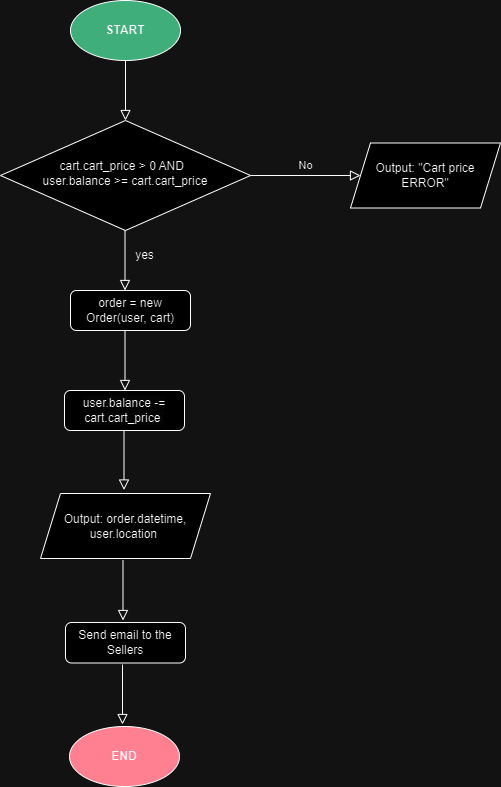

The diagram above was exported from draw.io. Its source (the exported page's mxGraphModel, read from the mxfile embedded in the PNG):
<mxGraphModel dx="1034" dy="435" grid="1" gridSize="10" guides="1" tooltips="1" connect="1" arrows="1" fold="1" page="1" pageScale="1" pageWidth="827" pageHeight="1169" math="0" shadow="0">
  <root>
    <mxCell id="WIyWlLk6GJQsqaUBKTNV-0" />
    <mxCell id="WIyWlLk6GJQsqaUBKTNV-1" parent="WIyWlLk6GJQsqaUBKTNV-0" />
    <mxCell id="WIyWlLk6GJQsqaUBKTNV-2" value="" style="rounded=0;html=1;jettySize=auto;orthogonalLoop=1;fontSize=11;endArrow=block;endFill=0;endSize=8;strokeWidth=1;shadow=0;labelBackgroundColor=none;edgeStyle=orthogonalEdgeStyle;exitX=0.5;exitY=1;exitDx=0;exitDy=0;" parent="WIyWlLk6GJQsqaUBKTNV-1" source="-ApXg8W7nT4-5HoS_Sss-0" target="WIyWlLk6GJQsqaUBKTNV-6" edge="1">
      <mxGeometry relative="1" as="geometry">
        <mxPoint x="300" y="190" as="sourcePoint" />
      </mxGeometry>
    </mxCell>
    <mxCell id="WIyWlLk6GJQsqaUBKTNV-5" value="No" style="edgeStyle=orthogonalEdgeStyle;rounded=0;html=1;jettySize=auto;orthogonalLoop=1;fontSize=11;endArrow=block;endFill=0;endSize=8;strokeWidth=1;shadow=0;labelBackgroundColor=none;entryX=0;entryY=0.5;entryDx=0;entryDy=0;" parent="WIyWlLk6GJQsqaUBKTNV-1" source="WIyWlLk6GJQsqaUBKTNV-6" target="-ApXg8W7nT4-5HoS_Sss-25" edge="1">
      <mxGeometry y="10" relative="1" as="geometry">
        <mxPoint as="offset" />
        <mxPoint x="500" y="265" as="targetPoint" />
      </mxGeometry>
    </mxCell>
    <mxCell id="WIyWlLk6GJQsqaUBKTNV-6" value="cart.cart_price &amp;gt; 0 AND&amp;nbsp;&amp;nbsp;&lt;div&gt;user.balance &amp;gt;= cart.cart_price&lt;/div&gt;" style="rhombus;whiteSpace=wrap;html=1;shadow=0;fontFamily=Helvetica;fontSize=12;align=center;strokeWidth=1;spacing=6;spacingTop=-4;" parent="WIyWlLk6GJQsqaUBKTNV-1" vertex="1">
      <mxGeometry x="160" y="210" width="250" height="110" as="geometry" />
    </mxCell>
    <mxCell id="-ApXg8W7nT4-5HoS_Sss-0" value="&lt;b&gt;START&lt;/b&gt;" style="ellipse;whiteSpace=wrap;html=1;fillColor=#198754;" vertex="1" parent="WIyWlLk6GJQsqaUBKTNV-1">
      <mxGeometry x="230" y="90" width="110" height="60" as="geometry" />
    </mxCell>
    <mxCell id="-ApXg8W7nT4-5HoS_Sss-1" value="order = new Order(user, cart)" style="rounded=1;whiteSpace=wrap;html=1;fontSize=12;glass=0;strokeWidth=1;shadow=0;" vertex="1" parent="WIyWlLk6GJQsqaUBKTNV-1">
      <mxGeometry x="230" y="380" width="120" height="40" as="geometry" />
    </mxCell>
    <mxCell id="-ApXg8W7nT4-5HoS_Sss-2" value="" style="rounded=0;html=1;jettySize=auto;orthogonalLoop=1;fontSize=11;endArrow=block;endFill=0;endSize=8;strokeWidth=1;shadow=0;labelBackgroundColor=none;edgeStyle=orthogonalEdgeStyle;exitX=0.5;exitY=1;exitDx=0;exitDy=0;" edge="1" parent="WIyWlLk6GJQsqaUBKTNV-1">
      <mxGeometry relative="1" as="geometry">
        <mxPoint x="284.5" y="320" as="sourcePoint" />
        <mxPoint x="284.5" y="380" as="targetPoint" />
      </mxGeometry>
    </mxCell>
    <mxCell id="-ApXg8W7nT4-5HoS_Sss-3" value="" style="rounded=0;html=1;jettySize=auto;orthogonalLoop=1;fontSize=11;endArrow=block;endFill=0;endSize=8;strokeWidth=1;shadow=0;labelBackgroundColor=none;edgeStyle=orthogonalEdgeStyle;exitX=0.5;exitY=1;exitDx=0;exitDy=0;" edge="1" parent="WIyWlLk6GJQsqaUBKTNV-1">
      <mxGeometry relative="1" as="geometry">
        <mxPoint x="284.5" y="420" as="sourcePoint" />
        <mxPoint x="284.5" y="480" as="targetPoint" />
      </mxGeometry>
    </mxCell>
    <mxCell id="-ApXg8W7nT4-5HoS_Sss-4" value="Send email to the Sellers" style="rounded=1;whiteSpace=wrap;html=1;fontSize=12;glass=0;strokeWidth=1;shadow=0;" vertex="1" parent="WIyWlLk6GJQsqaUBKTNV-1">
      <mxGeometry x="225" y="712" width="120" height="40.5" as="geometry" />
    </mxCell>
    <mxCell id="-ApXg8W7nT4-5HoS_Sss-5" value="&lt;br&gt;&lt;span style=&quot;color: rgb(0, 0, 0); font-family: Helvetica; font-size: 12px; font-style: normal; font-variant-ligatures: normal; font-variant-caps: normal; font-weight: 400; letter-spacing: normal; orphans: 2; text-align: center; text-indent: 0px; text-transform: none; widows: 2; word-spacing: 0px; -webkit-text-stroke-width: 0px; white-space: normal; background-color: rgb(251, 251, 251); text-decoration-thickness: initial; text-decoration-style: initial; text-decoration-color: initial; display: inline !important; float: none;&quot;&gt;user.balance -= cart.cart_price&lt;span&gt;&amp;nbsp;&lt;/span&gt;&lt;/span&gt;&lt;div&gt;&lt;br&gt;&lt;/div&gt;" style="rounded=1;whiteSpace=wrap;html=1;fontSize=12;glass=0;strokeWidth=1;shadow=0;" vertex="1" parent="WIyWlLk6GJQsqaUBKTNV-1">
      <mxGeometry x="224" y="480" width="120" height="40" as="geometry" />
    </mxCell>
    <mxCell id="-ApXg8W7nT4-5HoS_Sss-13" value="" style="rounded=0;html=1;jettySize=auto;orthogonalLoop=1;fontSize=11;endArrow=block;endFill=0;endSize=8;strokeWidth=1;shadow=0;labelBackgroundColor=none;edgeStyle=orthogonalEdgeStyle;exitX=0.5;exitY=1;exitDx=0;exitDy=0;" edge="1" parent="WIyWlLk6GJQsqaUBKTNV-1">
      <mxGeometry relative="1" as="geometry">
        <mxPoint x="282.5" y="650" as="sourcePoint" />
        <mxPoint x="282.5" y="710" as="targetPoint" />
      </mxGeometry>
    </mxCell>
    <mxCell id="-ApXg8W7nT4-5HoS_Sss-15" value="" style="rounded=0;html=1;jettySize=auto;orthogonalLoop=1;fontSize=11;endArrow=block;endFill=0;endSize=8;strokeWidth=1;shadow=0;labelBackgroundColor=none;edgeStyle=orthogonalEdgeStyle;exitX=0.5;exitY=1;exitDx=0;exitDy=0;" edge="1" parent="WIyWlLk6GJQsqaUBKTNV-1">
      <mxGeometry relative="1" as="geometry">
        <mxPoint x="283.5" y="519.5" as="sourcePoint" />
        <mxPoint x="283.5" y="579.5" as="targetPoint" />
      </mxGeometry>
    </mxCell>
    <mxCell id="-ApXg8W7nT4-5HoS_Sss-16" value="yes" style="text;html=1;align=center;verticalAlign=middle;resizable=0;points=[];autosize=1;strokeColor=none;fillColor=none;" vertex="1" parent="WIyWlLk6GJQsqaUBKTNV-1">
      <mxGeometry x="284" y="330" width="40" height="30" as="geometry" />
    </mxCell>
    <mxCell id="-ApXg8W7nT4-5HoS_Sss-18" value="&lt;b&gt;END&lt;/b&gt;" style="ellipse;whiteSpace=wrap;html=1;color=red;fillColor=#dc3545;" vertex="1" parent="WIyWlLk6GJQsqaUBKTNV-1">
      <mxGeometry x="229" y="816" width="110" height="60" as="geometry" />
    </mxCell>
    <mxCell id="-ApXg8W7nT4-5HoS_Sss-24" value="" style="rounded=0;html=1;jettySize=auto;orthogonalLoop=1;fontSize=11;endArrow=block;endFill=0;endSize=8;strokeWidth=1;shadow=0;labelBackgroundColor=none;edgeStyle=orthogonalEdgeStyle;exitX=0.5;exitY=1;exitDx=0;exitDy=0;" edge="1" parent="WIyWlLk6GJQsqaUBKTNV-1">
      <mxGeometry relative="1" as="geometry">
        <mxPoint x="282" y="754" as="sourcePoint" />
        <mxPoint x="282" y="814" as="targetPoint" />
      </mxGeometry>
    </mxCell>
    <mxCell id="-ApXg8W7nT4-5HoS_Sss-25" value="Output: &quot;Cart price ERROR&quot;" style="shape=parallelogram;perimeter=parallelogramPerimeter;whiteSpace=wrap;html=1;fixedSize=1;" vertex="1" parent="WIyWlLk6GJQsqaUBKTNV-1">
      <mxGeometry x="510" y="232.5" width="150" height="65" as="geometry" />
    </mxCell>
    <mxCell id="-ApXg8W7nT4-5HoS_Sss-27" value="Output: order.datetime, user.location&amp;nbsp;" style="shape=parallelogram;perimeter=parallelogramPerimeter;whiteSpace=wrap;html=1;fixedSize=1;" vertex="1" parent="WIyWlLk6GJQsqaUBKTNV-1">
      <mxGeometry x="200" y="583" width="170" height="65" as="geometry" />
    </mxCell>
  </root>
</mxGraphModel>